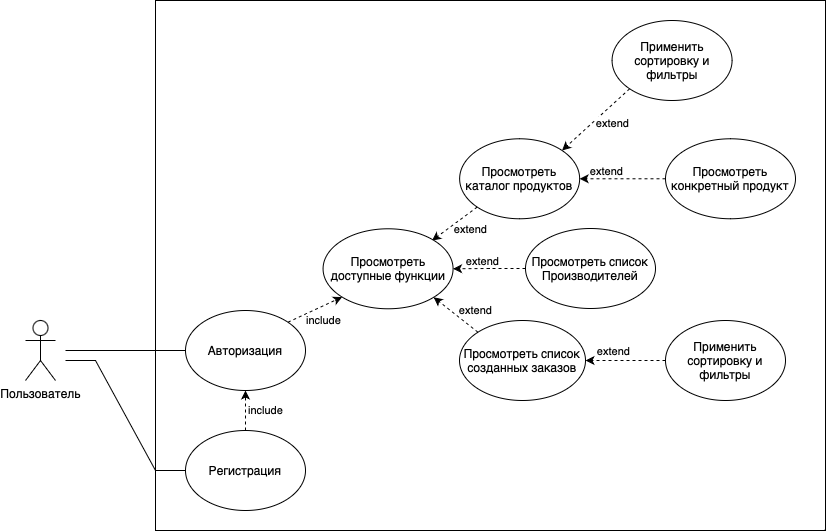

The diagram above was exported from draw.io. Its source (the exported page's mxGraphModel, read from the mxfile embedded in the PNG):
<mxGraphModel dx="954" dy="1713" grid="1" gridSize="10" guides="1" tooltips="1" connect="1" arrows="1" fold="1" page="1" pageScale="1" pageWidth="827" pageHeight="1169" background="#FFFFFF" math="0" shadow="0">
  <root>
    <mxCell id="0" />
    <mxCell id="1" parent="0" />
    <mxCell id="RDbnoWwBwZ78HrKmWota-11" value="" style="rounded=0;whiteSpace=wrap;html=1;fillColor=none;" parent="1" vertex="1">
      <mxGeometry x="250" y="-50" width="670" height="530" as="geometry" />
    </mxCell>
    <mxCell id="S4mRsFor7jeofpJ6ks8I-8" style="edgeStyle=entityRelationEdgeStyle;rounded=0;orthogonalLoop=1;jettySize=auto;html=1;endArrow=none;endFill=0;" parent="1" target="S4mRsFor7jeofpJ6ks8I-6" edge="1">
      <mxGeometry relative="1" as="geometry">
        <mxPoint x="160" y="300" as="sourcePoint" />
        <Array as="points">
          <mxPoint x="180" y="290" />
        </Array>
      </mxGeometry>
    </mxCell>
    <mxCell id="S4mRsFor7jeofpJ6ks8I-4" value="Пользователь" style="shape=umlActor;verticalLabelPosition=bottom;verticalAlign=top;html=1;outlineConnect=0;" parent="1" vertex="1">
      <mxGeometry x="120" y="270" width="30" height="60" as="geometry" />
    </mxCell>
    <mxCell id="S4mRsFor7jeofpJ6ks8I-30" style="rounded=0;orthogonalLoop=1;jettySize=auto;html=1;exitX=1;exitY=0;exitDx=0;exitDy=0;entryX=0;entryY=1;entryDx=0;entryDy=0;dashed=1;" parent="1" source="S4mRsFor7jeofpJ6ks8I-6" target="S4mRsFor7jeofpJ6ks8I-29" edge="1">
      <mxGeometry relative="1" as="geometry">
        <mxPoint x="399.99640687119273" y="269.99572875253807" as="sourcePoint" />
        <mxPoint x="437" y="247" as="targetPoint" />
      </mxGeometry>
    </mxCell>
    <mxCell id="RDbnoWwBwZ78HrKmWota-9" value="include" style="edgeLabel;html=1;align=center;verticalAlign=middle;resizable=0;points=[];" parent="S4mRsFor7jeofpJ6ks8I-30" vertex="1" connectable="0">
      <mxGeometry x="-0.0582" relative="1" as="geometry">
        <mxPoint x="10" y="10" as="offset" />
      </mxGeometry>
    </mxCell>
    <mxCell id="S4mRsFor7jeofpJ6ks8I-6" value="Авторизация" style="ellipse;whiteSpace=wrap;html=1;" parent="1" vertex="1">
      <mxGeometry x="280" y="260" width="120" height="80" as="geometry" />
    </mxCell>
    <mxCell id="S4mRsFor7jeofpJ6ks8I-10" value="Просмотреть каталог продуктов" style="ellipse;whiteSpace=wrap;html=1;" parent="1" vertex="1">
      <mxGeometry x="554.14" y="88.28" width="120" height="80" as="geometry" />
    </mxCell>
    <mxCell id="S4mRsFor7jeofpJ6ks8I-14" style="rounded=0;orthogonalLoop=1;jettySize=auto;html=1;exitX=0;exitY=1;exitDx=0;exitDy=0;entryX=1;entryY=0;entryDx=0;entryDy=0;dashed=1;" parent="1" source="S4mRsFor7jeofpJ6ks8I-10" edge="1">
      <mxGeometry relative="1" as="geometry">
        <mxPoint x="526.5664068711927" y="189.9957287525381" as="targetPoint" />
      </mxGeometry>
    </mxCell>
    <mxCell id="S4mRsFor7jeofpJ6ks8I-15" value="extend" style="edgeLabel;html=1;align=center;verticalAlign=middle;resizable=0;points=[];" parent="S4mRsFor7jeofpJ6ks8I-14" vertex="1" connectable="0">
      <mxGeometry x="0.214" y="-2" relative="1" as="geometry">
        <mxPoint x="21" y="3" as="offset" />
      </mxGeometry>
    </mxCell>
    <mxCell id="S4mRsFor7jeofpJ6ks8I-22" style="rounded=0;orthogonalLoop=1;jettySize=auto;html=1;exitX=0;exitY=1;exitDx=0;exitDy=0;entryX=1;entryY=0;entryDx=0;entryDy=0;dashed=1;" parent="1" source="S4mRsFor7jeofpJ6ks8I-16" target="S4mRsFor7jeofpJ6ks8I-10" edge="1">
      <mxGeometry relative="1" as="geometry">
        <mxPoint x="678.9964068711973" y="71.71572875253489" as="targetPoint" />
      </mxGeometry>
    </mxCell>
    <mxCell id="S4mRsFor7jeofpJ6ks8I-23" value="extend" style="edgeLabel;html=1;align=center;verticalAlign=middle;resizable=0;points=[];" parent="S4mRsFor7jeofpJ6ks8I-22" vertex="1" connectable="0">
      <mxGeometry x="-0.0996" relative="1" as="geometry">
        <mxPoint x="13" y="7" as="offset" />
      </mxGeometry>
    </mxCell>
    <mxCell id="S4mRsFor7jeofpJ6ks8I-16" value="Применить сортировку и фильтры" style="ellipse;whiteSpace=wrap;html=1;" parent="1" vertex="1">
      <mxGeometry x="706.5699999999999" y="-30" width="120" height="80" as="geometry" />
    </mxCell>
    <mxCell id="S4mRsFor7jeofpJ6ks8I-26" style="edgeStyle=orthogonalEdgeStyle;rounded=0;orthogonalLoop=1;jettySize=auto;html=1;exitX=0;exitY=0.5;exitDx=0;exitDy=0;entryX=1;entryY=0.5;entryDx=0;entryDy=0;dashed=1;" parent="1" source="S4mRsFor7jeofpJ6ks8I-24" target="S4mRsFor7jeofpJ6ks8I-10" edge="1">
      <mxGeometry relative="1" as="geometry">
        <mxPoint x="720.0000000000033" y="128.27999999999997" as="targetPoint" />
      </mxGeometry>
    </mxCell>
    <mxCell id="S4mRsFor7jeofpJ6ks8I-31" value="extend" style="edgeLabel;html=1;align=center;verticalAlign=middle;resizable=0;points=[];" parent="S4mRsFor7jeofpJ6ks8I-26" vertex="1" connectable="0">
      <mxGeometry x="-0.1381" y="2" relative="1" as="geometry">
        <mxPoint x="-23" y="-10" as="offset" />
      </mxGeometry>
    </mxCell>
    <mxCell id="S4mRsFor7jeofpJ6ks8I-24" value="Просмотреть конкретный продукт" style="ellipse;whiteSpace=wrap;html=1;" parent="1" vertex="1">
      <mxGeometry x="760" y="88.28" width="130" height="80" as="geometry" />
    </mxCell>
    <mxCell id="RDbnoWwBwZ78HrKmWota-2" value="include" style="edgeStyle=orthogonalEdgeStyle;rounded=0;orthogonalLoop=1;jettySize=auto;html=1;exitX=0.5;exitY=0;exitDx=0;exitDy=0;entryX=0.5;entryY=1;entryDx=0;entryDy=0;dashed=1;" parent="1" source="S4mRsFor7jeofpJ6ks8I-27" target="S4mRsFor7jeofpJ6ks8I-6" edge="1">
      <mxGeometry y="-20" relative="1" as="geometry">
        <mxPoint as="offset" />
      </mxGeometry>
    </mxCell>
    <mxCell id="S4mRsFor7jeofpJ6ks8I-27" value="Регистрация" style="ellipse;whiteSpace=wrap;html=1;" parent="1" vertex="1">
      <mxGeometry x="280" y="380" width="120" height="80" as="geometry" />
    </mxCell>
    <mxCell id="S4mRsFor7jeofpJ6ks8I-28" style="edgeStyle=entityRelationEdgeStyle;rounded=0;orthogonalLoop=1;jettySize=auto;html=1;endArrow=none;endFill=0;entryX=0;entryY=0.5;entryDx=0;entryDy=0;" parent="1" target="S4mRsFor7jeofpJ6ks8I-27" edge="1">
      <mxGeometry relative="1" as="geometry">
        <mxPoint x="160" y="310" as="sourcePoint" />
        <mxPoint x="290" y="310" as="targetPoint" />
      </mxGeometry>
    </mxCell>
    <mxCell id="S4mRsFor7jeofpJ6ks8I-29" value="Просмотреть доступные функции" style="ellipse;whiteSpace=wrap;html=1;" parent="1" vertex="1">
      <mxGeometry x="417.57" y="178.28" width="130" height="80" as="geometry" />
    </mxCell>
    <mxCell id="S4mRsFor7jeofpJ6ks8I-33" style="edgeStyle=orthogonalEdgeStyle;rounded=0;orthogonalLoop=1;jettySize=auto;html=1;exitX=0;exitY=0.5;exitDx=0;exitDy=0;entryX=1;entryY=0.5;entryDx=0;entryDy=0;dashed=1;" parent="1" source="S4mRsFor7jeofpJ6ks8I-32" target="S4mRsFor7jeofpJ6ks8I-29" edge="1">
      <mxGeometry relative="1" as="geometry" />
    </mxCell>
    <mxCell id="S4mRsFor7jeofpJ6ks8I-34" value="extend" style="edgeLabel;html=1;align=center;verticalAlign=middle;resizable=0;points=[];" parent="S4mRsFor7jeofpJ6ks8I-33" vertex="1" connectable="0">
      <mxGeometry x="0.0528" y="-2" relative="1" as="geometry">
        <mxPoint x="-6" y="-6" as="offset" />
      </mxGeometry>
    </mxCell>
    <mxCell id="S4mRsFor7jeofpJ6ks8I-32" value="Просмотреть список Производителей" style="ellipse;whiteSpace=wrap;html=1;" parent="1" vertex="1">
      <mxGeometry x="620" y="178" width="130" height="80" as="geometry" />
    </mxCell>
    <mxCell id="S4mRsFor7jeofpJ6ks8I-36" style="rounded=0;orthogonalLoop=1;jettySize=auto;html=1;exitX=0;exitY=0;exitDx=0;exitDy=0;entryX=1;entryY=1;entryDx=0;entryDy=0;dashed=1;" parent="1" source="S4mRsFor7jeofpJ6ks8I-35" target="S4mRsFor7jeofpJ6ks8I-29" edge="1">
      <mxGeometry relative="1" as="geometry" />
    </mxCell>
    <mxCell id="RDbnoWwBwZ78HrKmWota-1" value="extend" style="edgeLabel;html=1;align=center;verticalAlign=middle;resizable=0;points=[];" parent="S4mRsFor7jeofpJ6ks8I-36" vertex="1" connectable="0">
      <mxGeometry x="0.1611" y="-2" relative="1" as="geometry">
        <mxPoint x="22" as="offset" />
      </mxGeometry>
    </mxCell>
    <mxCell id="S4mRsFor7jeofpJ6ks8I-35" value="Просмотреть список созданных заказов" style="ellipse;whiteSpace=wrap;html=1;" parent="1" vertex="1">
      <mxGeometry x="554" y="270" width="126" height="80" as="geometry" />
    </mxCell>
    <mxCell id="RDbnoWwBwZ78HrKmWota-7" style="edgeStyle=orthogonalEdgeStyle;rounded=0;orthogonalLoop=1;jettySize=auto;html=1;exitX=0;exitY=0.5;exitDx=0;exitDy=0;entryX=1;entryY=0.5;entryDx=0;entryDy=0;dashed=1;" parent="1" source="RDbnoWwBwZ78HrKmWota-6" target="S4mRsFor7jeofpJ6ks8I-35" edge="1">
      <mxGeometry relative="1" as="geometry" />
    </mxCell>
    <mxCell id="RDbnoWwBwZ78HrKmWota-8" value="extend" style="edgeLabel;html=1;align=center;verticalAlign=middle;resizable=0;points=[];" parent="RDbnoWwBwZ78HrKmWota-7" vertex="1" connectable="0">
      <mxGeometry x="0.05" y="4" relative="1" as="geometry">
        <mxPoint x="-11" y="-14" as="offset" />
      </mxGeometry>
    </mxCell>
    <mxCell id="RDbnoWwBwZ78HrKmWota-6" value="Применить сортировку и фильтры" style="ellipse;whiteSpace=wrap;html=1;" parent="1" vertex="1">
      <mxGeometry x="759.9999999999999" y="270" width="120" height="80" as="geometry" />
    </mxCell>
  </root>
</mxGraphModel>